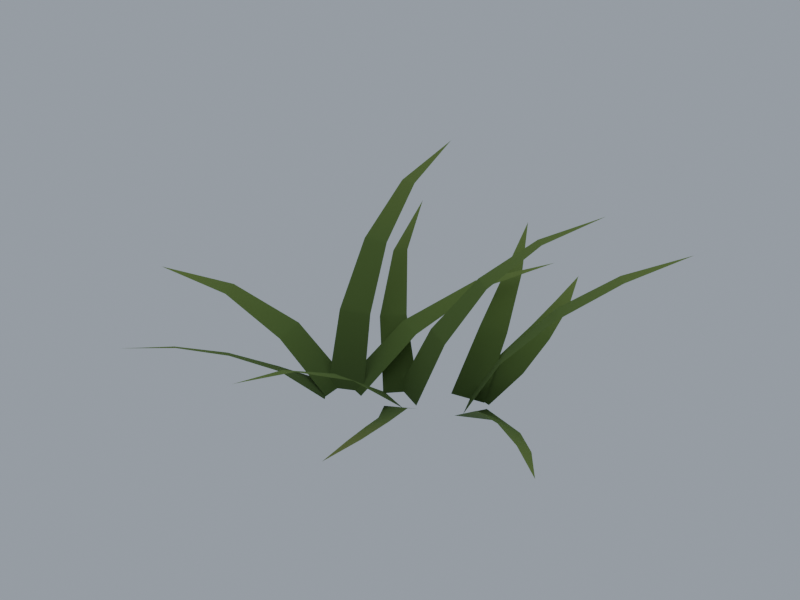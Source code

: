 # Source: grass_short_C.blend  (saved by Blender 5.2.45; exported with 4.5.12 LTS)
import bpy
from mathutils import Matrix  # noqa: F401  (used for matrix-valued properties, if any)

bpy.ops.wm.read_factory_settings(use_empty=True)
scene = bpy.context.scene
scene.name = 'Scene'

# ---- materials (node trees are filled in below, after node groups)
mat_m_foliage = bpy.data.materials.new('M_foliage')

# ---- material node trees
mat_m_foliage.use_nodes = True; mat_m_foliage.node_tree.nodes.clear()
_N = mat_m_foliage.node_tree.nodes; _L = mat_m_foliage.node_tree.links
n0 = _N.new('ShaderNodeBsdfPrincipled'); n0.name = 'Principled BSDF'; n0.location = (-200, 100)
n0.inputs[2].default_value = 0.9
n0.inputs[10].default_value = 0.005
n1 = _N.new('ShaderNodeOutputMaterial'); n1.name = 'Material Output'; n1.location = (200, 100)
n2 = _N.new('ShaderNodeVertexColor'); n2.name = 'Color Attribute'; n2.location = (0, 0)
n2.layer_name = 'Col'
_L.new(n0.outputs[0], n1.inputs[0])
_L.new(n2.outputs[0], n0.inputs[0])
n1.is_active_output = True

# ---- world
world_pv_world = bpy.data.worlds.new('PV_world'); scene.world = world_pv_world
world_pv_world.use_nodes = True; world_pv_world.node_tree.nodes.clear()
_N = world_pv_world.node_tree.nodes; _L = world_pv_world.node_tree.links
n0 = _N.new('ShaderNodeBackground'); n0.name = 'Background'; n0.location = (-200, 100)
n0.inputs[0].default_value = (0.55, 0.62, 0.72, 1.0)
n0.inputs[1].default_value = 0.6
n1 = _N.new('ShaderNodeOutputWorld'); n1.name = 'World Output'; n1.location = (200, 100)
_L.new(n0.outputs[0], n1.inputs[0])
n1.is_active_output = True

# ---- meshes
me_grass_short_c = bpy.data.meshes.new('grass_short_C')
me_grass_short_c.from_pydata([(-0.02914, -0.01306, 0.0), (-0.05499, -0.0261, 0.0), (-0.0446, 0.01363, 0.05212), (-0.06817, 0.003964, 0.05231), (-0.06009, 0.05196, 0.09561), (-0.07916, 0.04711, 0.09605), (-0.07188, 0.1011, 0.1283), (-0.08397, 0.09989, 0.1288), (-0.07841, 0.1582, 0.1487), (-0.04912, -0.008735, 0.0), (-0.04688, -0.03714, 0.0), (-0.09476, -0.01551, 0.03937), (-0.09411, -0.03772, 0.03429), (-0.1481, -0.03388, 0.06375), (-0.1448, -0.04618, 0.06056), (-0.1993, -0.064, 0.07465), (-0.0592, -0.01999, 0.0), (-0.04466, -0.04066, 0.0), (-0.08956, -0.04431, 0.01419), (-0.0741, -0.05841, 0.02172), (-0.1165, -0.07222, 0.02891), (-0.1037, -0.08198, 0.03498), (-0.14, -0.1045, 0.03989), (-0.1317, -0.1098, 0.04375), (-0.158, -0.1408, 0.04746), (-0.02626, -0.01927, 0.0), (-0.04966, -0.01126, 0.0), (-0.01201, 0.03047, 0.03834), (-0.03062, 0.03638, 0.04155), (0.01075, 0.08378, 0.06539), (0.0008838, 0.08915, 0.06717), (0.04291, 0.1388, 0.07745), (0.01527, -0.002691, 0.0), (-0.01231, 0.01013, 0.0), (0.0239, 0.02028, 0.04641), (0.0003717, 0.03302, 0.0465), (0.03889, 0.05071, 0.08607), (0.02228, 0.063, 0.08545), (0.06195, 0.08683, 0.1162), (0.05273, 0.09561, 0.1153), (0.09185, 0.1265, 0.1348), (-0.01612, -0.00295, 0.0), (0.009685, -0.0117, 0.0), (-0.02769, -0.04659, 0.03211), (-0.006343, -0.04945, 0.0355), (-0.03054, -0.09642, 0.05706), (-0.01832, -0.0961, 0.05985), (-0.02328, -0.149, 0.07298), (-0.00362, -0.01827, 0.0), (0.01904, -0.005095, 0.0), (0.01714, -0.04897, 0.01322), (0.03414, -0.03606, 0.02198), (0.03319, -0.0804, 0.02861), (0.04795, -0.07268, 0.03496), (0.04697, -0.1148, 0.04062), (0.05684, -0.1115, 0.04421), (0.05918, -0.1516, 0.04941), (0.002956, 0.01477, 0.0), (-0.01579, -0.005218, 0.0), (-0.03283, 0.04399, 0.0436), (-0.05089, 0.03203, 0.04023), (-0.06704, 0.08632, 0.07547), (-0.07852, 0.0818, 0.07288), (-0.09437, 0.1405, 0.09568), (0.04974, 0.01047, 0.0), (0.03778, 0.03824, 0.0), (0.07293, 0.02245, 0.04671), (0.06244, 0.04687, 0.04532), (0.1045, 0.04422, 0.08487), (0.09354, 0.0616, 0.08412), (0.1386, 0.07488, 0.1133), (0.1303, 0.08452, 0.1132), (0.1704, 0.1144, 0.1305), (0.05259, 0.03375, 0.0), (0.02502, 0.02808, 0.0), (0.0401, 0.07952, 0.03699), (0.01908, 0.07195, 0.03977), (0.01942, 0.1282, 0.06624), (0.007907, 0.1227, 0.0685), (-0.00932, 0.1774, 0.08593), (0.05719, 0.0334, 0.0), (0.03109, 0.03935, 0.0), (0.06254, 0.07039, 0.01275), (0.04099, 0.06921, 0.02222), (0.06247, 0.1068, 0.02798), (0.04622, 0.104, 0.03571), (0.05625, 0.1435, 0.04046), (0.04658, 0.1407, 0.04546), (0.04276, 0.1788, 0.05076), (0.04573, 0.005007, 0.0), (0.05912, 0.0281, 0.0), (0.07538, -0.00847, 0.02314), (0.09037, 0.006275, 0.01265), (0.1071, -0.02811, 0.03565), (0.119, -0.01713, 0.02735), (0.1383, -0.05104, 0.04321), (0.1458, -0.04449, 0.03804), (0.1692, -0.07611, 0.04514)], [], [(0, 2, 3, 1), (2, 4, 5, 3), (4, 6, 7, 5), (7, 6, 8), (9, 11, 12, 10), (11, 13, 14, 12), (14, 13, 15), (16, 18, 19, 17), (18, 20, 21, 19), (20, 22, 23, 21), (23, 22, 24), (25, 27, 28, 26), (27, 29, 30, 28), (30, 29, 31), (32, 34, 35, 33), (34, 36, 37, 35), (36, 38, 39, 37), (39, 38, 40), (41, 43, 44, 42), (43, 45, 46, 44), (46, 45, 47), (48, 50, 51, 49), (50, 52, 53, 51), (52, 54, 55, 53), (55, 54, 56), (57, 59, 60, 58), (59, 61, 62, 60), (62, 61, 63), (64, 66, 67, 65), (66, 68, 69, 67), (68, 70, 71, 69), (71, 70, 72), (73, 75, 76, 74), (75, 77, 78, 76), (78, 77, 79), (80, 82, 83, 81), (82, 84, 85, 83), (84, 86, 87, 85), (87, 86, 88), (89, 91, 92, 90), (91, 93, 94, 92), (93, 95, 96, 94), (96, 95, 97)])
me_grass_short_c.polygons.foreach_set('use_smooth', [True] * 43)
_uv = me_grass_short_c.uv_layers.new(name='UVMap')
_uv.uv.foreach_set('vector', [0.005498, 0.7204, 0.03459, 0.5495, 0.1129, 0.5556, 0.09383, 0.7332, 0.03459, 0.5495, 0.04985, 0.3674, 0.1102, 0.3648, 0.1129, 0.5556, 0.04985, 0.3674, 0.04079, 0.1825, 0.07719, 0.176, 0.1102, 0.3648, 0.07719, 0.176, 0.04079, 0.1825, 0.005498, 0.005498, 0.5693, 0.5219, 0.5376, 0.352, 0.6028, 0.3551, 0.6413, 0.5245, 0.5376, 0.352, 0.5635, 0.1707, 0.5992, 0.1813, 0.6028, 0.3551, 0.5992, 0.1813, 0.5635, 0.1707, 0.6413, 0.005498, 0.8466, 0.9643, 0.8432, 0.8369, 0.9117, 0.8365, 0.9183, 0.9562, 0.8432, 0.8369, 0.8547, 0.7095, 0.9075, 0.713, 0.9117, 0.8365, 0.8547, 0.7095, 0.8783, 0.5848, 0.9106, 0.5893, 0.9075, 0.713, 0.9106, 0.5893, 0.8783, 0.5848, 0.9183, 0.4674, 0.2267, 0.5882, 0.2654, 0.3945, 0.3239, 0.3969, 0.2954, 0.5954, 0.2654, 0.3945, 0.2681, 0.1974, 0.3005, 0.1929, 0.3239, 0.3969, 0.3005, 0.1929, 0.2681, 0.1974, 0.2267, 0.005498, 0.3349, 0.6259, 0.3438, 0.4757, 0.4221, 0.4842, 0.4221, 0.64, 0.3438, 0.4757, 0.3582, 0.3173, 0.4208, 0.3187, 0.4221, 0.4842, 0.3582, 0.3173, 0.3716, 0.1572, 0.4109, 0.1557, 0.4208, 0.3187, 0.4109, 0.1557, 0.3716, 0.1572, 0.3832, 0.005498, 0.7495, 0.5025, 0.7492, 0.3341, 0.8163, 0.3354, 0.8322, 0.4953, 0.7492, 0.3341, 0.7762, 0.1641, 0.8138, 0.1691, 0.8163, 0.3354, 0.8138, 0.1691, 0.7762, 0.1641, 0.8322, 0.005498, 0.4331, 0.7196, 0.4426, 0.5989, 0.5005, 0.5953, 0.5121, 0.7196, 0.6523, 0.6711, 0.6686, 0.5629, 0.7185, 0.5534, 0.7185, 0.6698, 0.5376, 0.7742, 0.5403, 0.6551, 0.5706, 0.6487, 0.5851, 0.7706, 0.5706, 0.6487, 0.5403, 0.6551, 0.5376, 0.5355, 0.4331, 0.5747, 0.4591, 0.3826, 0.5266, 0.384, 0.5148, 0.5843, 0.4591, 0.3826, 0.4629, 0.1894, 0.5007, 0.1852, 0.5266, 0.384, 0.5007, 0.1852, 0.4629, 0.1894, 0.4331, 0.005498, 0.1239, 0.6318, 0.1246, 0.4743, 0.2051, 0.4708, 0.2157, 0.6245, 0.1246, 0.4743, 0.1353, 0.3079, 0.1984, 0.3116, 0.2051, 0.4708, 0.1353, 0.3079, 0.1631, 0.1476, 0.2018, 0.1532, 0.1984, 0.3116, 0.2018, 0.1532, 0.1631, 0.1476, 0.2157, 0.005498, 0.6523, 0.5424, 0.6618, 0.3572, 0.7311, 0.3598, 0.7382, 0.5423, 0.6618, 0.3572, 0.6901, 0.1751, 0.7294, 0.1783, 0.7311, 0.3598, 0.7294, 0.1783, 0.6901, 0.1751, 0.7382, 0.005498, 0.8504, 0.4564, 0.8432, 0.3381, 0.9153, 0.3348, 0.9269, 0.4525, 0.8432, 0.3381, 0.8541, 0.2194, 0.9092, 0.2209, 0.9153, 0.3348, 0.8541, 0.2194, 0.8807, 0.1072, 0.914, 0.1104, 0.9092, 0.2209, 0.914, 0.1104, 0.8807, 0.1072, 0.9269, 0.005498, 0.7492, 0.9897, 0.7493, 0.8745, 0.821, 0.8708, 0.8253, 0.9945, 0.7493, 0.8745, 0.751, 0.7532, 0.8062, 0.7492, 0.821, 0.8708, 0.751, 0.7532, 0.7498, 0.6322, 0.7838, 0.6289, 0.8062, 0.7492, 0.7838, 0.6289, 0.7498, 0.6322, 0.7492, 0.5135])
_uv.active_render = True
_uv = me_grass_short_c.uv_layers.new(name='UVData')
_uv.uv.foreach_set('vector', [0.78, 0.1649, 0.8763, 0.1649, 0.8763, 0.1649, 0.78, 0.1649, 0.8763, 0.1649, 0.945, 0.1649, 0.945, 0.1649, 0.8763, 0.1649, 0.945, 0.1649, 0.9862, 0.1649, 0.9862, 0.1649, 0.945, 0.1649, 0.9862, 0.1649, 0.9862, 0.1649, 1.0, 0.1649, 0.78, 0.8272, 0.9022, 0.8272, 0.9022, 0.8272, 0.78, 0.8272, 0.9022, 0.8272, 0.9756, 0.8272, 0.9756, 0.8272, 0.9022, 0.8272, 0.9756, 0.8272, 0.9756, 0.8272, 1.0, 0.8272, 0.78, 0.8517, 0.8763, 0.8517, 0.8763, 0.8517, 0.78, 0.8517, 0.8763, 0.8517, 0.945, 0.8517, 0.945, 0.8517, 0.8763, 0.8517, 0.945, 0.8517, 0.9862, 0.8517, 0.9862, 0.8517, 0.945, 0.8517, 0.9862, 0.8517, 0.9862, 0.8517, 1.0, 0.8517, 0.78, 0.133, 0.9022, 0.133, 0.9022, 0.133, 0.78, 0.133, 0.9022, 0.133, 0.9756, 0.133, 0.9756, 0.133, 0.9022, 0.133, 0.9756, 0.133, 0.9756, 0.133, 1.0, 0.133, 0.78, 0.1822, 0.8763, 0.1822, 0.8763, 0.1822, 0.78, 0.1822, 0.8763, 0.1822, 0.945, 0.1822, 0.945, 0.1822, 0.8763, 0.1822, 0.945, 0.1822, 0.9862, 0.1822, 0.9862, 0.1822, 0.945, 0.1822, 0.9862, 0.1822, 0.9862, 0.1822, 1.0, 0.1822, 0.78, 0.374, 0.9022, 0.374, 0.9022, 0.374, 0.78, 0.374, 0.9022, 0.374, 0.9756, 0.374, 0.9756, 0.374, 0.9022, 0.374, 0.9756, 0.374, 0.9756, 0.374, 1.0, 0.374, 0.78, 0.5072, 0.8763, 0.5072, 0.8763, 0.5072, 0.78, 0.5072, 0.8763, 0.5072, 0.945, 0.5072, 0.945, 0.5072, 0.8763, 0.5072, 0.945, 0.5072, 0.9862, 0.5072, 0.9862, 0.5072, 0.945, 0.5072, 0.9862, 0.5072, 0.9862, 0.5072, 1.0, 0.5072, 0.78, 0.8993, 0.9022, 0.8993, 0.9022, 0.8993, 0.78, 0.8993, 0.9022, 0.8993, 0.9756, 0.8993, 0.9756, 0.8993, 0.9022, 0.8993, 0.9756, 0.8993, 0.9756, 0.8993, 1.0, 0.8993, 0.78, 0.9388, 0.8763, 0.9388, 0.8763, 0.9388, 0.78, 0.9388, 0.8763, 0.9388, 0.945, 0.9388, 0.945, 0.9388, 0.8763, 0.9388, 0.945, 0.9388, 0.9862, 0.9388, 0.9862, 0.9388, 0.945, 0.9388, 0.9862, 0.9388, 0.9862, 0.9388, 1.0, 0.9388, 0.78, 0.7629, 0.9022, 0.7629, 0.9022, 0.7629, 0.78, 0.7629, 0.9022, 0.7629, 0.9756, 0.7629, 0.9756, 0.7629, 0.9022, 0.7629, 0.9756, 0.7629, 0.9756, 0.7629, 1.0, 0.7629, 0.78, 0.4837, 0.8763, 0.4837, 0.8763, 0.4837, 0.78, 0.4837, 0.8763, 0.4837, 0.945, 0.4837, 0.945, 0.4837, 0.8763, 0.4837, 0.945, 0.4837, 0.9862, 0.4837, 0.9862, 0.4837, 0.945, 0.4837, 0.9862, 0.4837, 0.9862, 0.4837, 1.0, 0.4837, 0.78, 0.1861, 0.8763, 0.1861, 0.8763, 0.1861, 0.78, 0.1861, 0.8763, 0.1861, 0.945, 0.1861, 0.945, 0.1861, 0.8763, 0.1861, 0.945, 0.1861, 0.9862, 0.1861, 0.9862, 0.1861, 0.945, 0.1861, 0.9862, 0.1861, 0.9862, 0.1861, 1.0, 0.1861])
_ca = me_grass_short_c.color_attributes.new('Col', 'FLOAT_COLOR', 'CORNER')
_ca.data.foreach_set('color', [0.07454, 0.1374, 0.02605, 0.0, 0.1177, 0.2008, 0.03936, 0.125, 0.1177, 0.2008, 0.03936, 0.125, 0.07454, 0.1374, 0.02605, 0.0, 0.1177, 0.2008, 0.03936, 0.125, 0.1508, 0.2484, 0.04943, 0.3536, 0.1508, 0.2484, 0.04943, 0.3536, 0.1177, 0.2008, 0.03936, 0.125, 0.1508, 0.2484, 0.04943, 0.3536, 0.2018, 0.302, 0.06237, 0.6495, 0.2018, 0.302, 0.06237, 0.6495, 0.1508, 0.2484, 0.04943, 0.3536, 0.2018, 0.302, 0.06237, 0.6495, 0.2018, 0.302, 0.06237, 0.6495, 0.2423, 0.3445, 0.07263, 1.0, 0.08083, 0.149, 0.02825, 0.0, 0.1478, 0.2473, 0.04888, 0.1925, 0.1478, 0.2473, 0.04888, 0.1925, 0.08083, 0.149, 0.02825, 0.0, 0.1478, 0.2473, 0.04888, 0.1925, 0.1961, 0.3035, 0.06185, 0.5443, 0.1961, 0.3035, 0.06185, 0.5443, 0.1478, 0.2473, 0.04888, 0.1925, 0.1961, 0.3035, 0.06185, 0.5443, 0.1961, 0.3035, 0.06185, 0.5443, 0.2628, 0.3735, 0.07877, 1.0, 0.07294, 0.1345, 0.02549, 0.0, 0.1152, 0.1965, 0.03851, 0.125, 0.1152, 0.1965, 0.03851, 0.125, 0.07294, 0.1345, 0.02549, 0.0, 0.1152, 0.1965, 0.03851, 0.125, 0.1476, 0.2431, 0.04837, 0.3536, 0.1476, 0.2431, 0.04837, 0.3536, 0.1152, 0.1965, 0.03851, 0.125, 0.1476, 0.2431, 0.04837, 0.3536, 0.1975, 0.2955, 0.06103, 0.6495, 0.1975, 0.2955, 0.06103, 0.6495, 0.1476, 0.2431, 0.04837, 0.3536, 0.1975, 0.2955, 0.06103, 0.6495, 0.1975, 0.2955, 0.06103, 0.6495, 0.2371, 0.3371, 0.07108, 1.0, 0.08349, 0.1539, 0.02917, 0.0, 0.1527, 0.2554, 0.05048, 0.1925, 0.1527, 0.2554, 0.05048, 0.1925, 0.08349, 0.1539, 0.02917, 0.0, 0.1527, 0.2554, 0.05048, 0.1925, 0.2025, 0.3135, 0.06388, 0.5443, 0.2025, 0.3135, 0.06388, 0.5443, 0.1527, 0.2554, 0.05048, 0.1925, 0.2025, 0.3135, 0.06388, 0.5443, 0.2025, 0.3135, 0.06388, 0.5443, 0.2714, 0.3858, 0.08135, 1.0, 0.07902, 0.1457, 0.02761, 0.0, 0.1248, 0.2129, 0.04172, 0.125, 0.1248, 0.2129, 0.04172, 0.125, 0.07902, 0.1457, 0.02761, 0.0, 0.1248, 0.2129, 0.04172, 0.125, 0.1599, 0.2634, 0.0524, 0.3536, 0.1599, 0.2634, 0.0524, 0.3536, 0.1248, 0.2129, 0.04172, 0.125, 0.1599, 0.2634, 0.0524, 0.3536, 0.214, 0.3201, 0.06612, 0.6495, 0.214, 0.3201, 0.06612, 0.6495, 0.1599, 0.2634, 0.0524, 0.3536, 0.214, 0.3201, 0.06612, 0.6495, 0.214, 0.3201, 0.06612, 0.6495, 0.2569, 0.3652, 0.077, 1.0, 0.08115, 0.1496, 0.02835, 0.0, 0.1484, 0.2482, 0.04906, 0.1925, 0.1484, 0.2482, 0.04906, 0.1925, 0.08115, 0.1496, 0.02835, 0.0, 0.1484, 0.2482, 0.04906, 0.1925, 0.1968, 0.3047, 0.06209, 0.5443, 0.1968, 0.3047, 0.06209, 0.5443, 0.1484, 0.2482, 0.04906, 0.1925, 0.1968, 0.3047, 0.06209, 0.5443, 0.1968, 0.3047, 0.06209, 0.5443, 0.2638, 0.375, 0.07907, 1.0, 0.07321, 0.135, 0.02558, 0.0, 0.1156, 0.1972, 0.03866, 0.125, 0.1156, 0.1972, 0.03866, 0.125, 0.07321, 0.135, 0.02558, 0.0, 0.1156, 0.1972, 0.03866, 0.125, 0.1641, 0.2473, 0.05141, 0.3536, 0.1641, 0.2473, 0.05141, 0.3536, 0.1156, 0.1972, 0.03866, 0.125, 0.1641, 0.2473, 0.05141, 0.3536, 0.2312, 0.2928, 0.06623, 0.6495, 0.2312, 0.2928, 0.06623, 0.6495, 0.1641, 0.2473, 0.05141, 0.3536, 0.2312, 0.2928, 0.06623, 0.6495, 0.2312, 0.2928, 0.06623, 0.6495, 0.269, 0.319, 0.07462, 1.0, 0.07598, 0.1401, 0.02655, 0.0, 0.1389, 0.2324, 0.04594, 0.1925, 0.1389, 0.2324, 0.04594, 0.1925, 0.07598, 0.1401, 0.02655, 0.0, 0.1389, 0.2324, 0.04594, 0.1925, 0.1843, 0.2853, 0.05813, 0.5443, 0.1843, 0.2853, 0.05813, 0.5443, 0.1389, 0.2324, 0.04594, 0.1925, 0.1843, 0.2853, 0.05813, 0.5443, 0.1843, 0.2853, 0.05813, 0.5443, 0.247, 0.3511, 0.07403, 1.0, 0.08085, 0.149, 0.02825, 0.0, 0.1277, 0.2178, 0.04269, 0.125, 0.1277, 0.2178, 0.04269, 0.125, 0.08085, 0.149, 0.02825, 0.0, 0.1277, 0.2178, 0.04269, 0.125, 0.1636, 0.2694, 0.05361, 0.3536, 0.1636, 0.2694, 0.05361, 0.3536, 0.1277, 0.2178, 0.04269, 0.125, 0.1636, 0.2694, 0.05361, 0.3536, 0.2189, 0.3275, 0.06765, 0.6495, 0.2189, 0.3275, 0.06765, 0.6495, 0.1636, 0.2694, 0.05361, 0.3536, 0.2189, 0.3275, 0.06765, 0.6495, 0.2189, 0.3275, 0.06765, 0.6495, 0.2628, 0.3736, 0.07878, 1.0, 0.07759, 0.143, 0.02711, 0.0, 0.1419, 0.2373, 0.04691, 0.1925, 0.1419, 0.2373, 0.04691, 0.1925, 0.07759, 0.143, 0.02711, 0.0, 0.1419, 0.2373, 0.04691, 0.1925, 0.1882, 0.2913, 0.05937, 0.5443, 0.1882, 0.2913, 0.05937, 0.5443, 0.1419, 0.2373, 0.04691, 0.1925, 0.1882, 0.2913, 0.05937, 0.5443, 0.1882, 0.2913, 0.05937, 0.5443, 0.2522, 0.3585, 0.0756, 1.0, 0.0806, 0.1486, 0.02816, 0.0, 0.1273, 0.2171, 0.04256, 0.125, 0.1273, 0.2171, 0.04256, 0.125, 0.0806, 0.1486, 0.02816, 0.0, 0.1273, 0.2171, 0.04256, 0.125, 0.1631, 0.2686, 0.05345, 0.3536, 0.1631, 0.2686, 0.05345, 0.3536, 0.1273, 0.2171, 0.04256, 0.125, 0.1631, 0.2686, 0.05345, 0.3536, 0.2183, 0.3265, 0.06744, 0.6495, 0.2183, 0.3265, 0.06744, 0.6495, 0.1631, 0.2686, 0.05345, 0.3536, 0.2183, 0.3265, 0.06744, 0.6495, 0.2183, 0.3265, 0.06744, 0.6495, 0.262, 0.3725, 0.07854, 1.0, 0.07536, 0.1389, 0.02633, 0.0, 0.119, 0.203, 0.03979, 0.125, 0.119, 0.203, 0.03979, 0.125, 0.07536, 0.1389, 0.02633, 0.0, 0.119, 0.203, 0.03979, 0.125, 0.1525, 0.2512, 0.04997, 0.3536, 0.1525, 0.2512, 0.04997, 0.3536, 0.119, 0.203, 0.03979, 0.125, 0.1525, 0.2512, 0.04997, 0.3536, 0.2041, 0.3053, 0.06305, 0.6495, 0.2041, 0.3053, 0.06305, 0.6495, 0.1525, 0.2512, 0.04997, 0.3536, 0.2041, 0.3053, 0.06305, 0.6495, 0.2041, 0.3053, 0.06305, 0.6495, 0.245, 0.3482, 0.07343, 1.0])
me_grass_short_c.materials.append(mat_m_foliage)
me_grass_short_c.update()
me_grass_short_c.normals_split_custom_set([tuple(v) for v in zip(*[iter([0.1203, -0.2604, 0.958, 0.1021, -0.2375, 0.966, 0.09859, -0.2389, 0.966, 0.1203, -0.2604, 0.958, 0.1021, -0.2375, 0.966, 0.05814, -0.1893, 0.9802, 0.05813, -0.1894, 0.9802, 0.09859, -0.2389, 0.966, 0.05814, -0.1893, 0.9802, 0.03088, -0.131, 0.9909, 0.03088, -0.1309, 0.9909, 0.05813, -0.1894, 0.9802, 0.03088, -0.1309, 0.9909, 0.03088, -0.131, 0.9909, 0.02216, -0.09949, 0.9948, 0.1961, -0.01344, 0.9805, 0.1703, -0.03117, 0.9849, 0.1703, -0.03119, 0.9849, 0.1961, -0.01343, 0.9805, 0.1703, -0.03117, 0.9849, 0.1171, -0.04955, 0.9919, 0.1171, -0.04955, 0.9919, 0.1703, -0.03119, 0.9849, 0.1171, -0.04955, 0.9919, 0.1171, -0.04955, 0.9919, 0.09047, -0.05044, 0.9946, 0.07564, 0.1241, 0.9894, 0.03658, 0.138, 0.9898, 0.0366, 0.138, 0.9898, 0.07567, 0.1241, 0.9894, 0.03658, 0.138, 0.9898, -0.02182, 0.1379, 0.9902, -0.02184, 0.138, 0.9902, 0.0366, 0.138, 0.9898, -0.02182, 0.1379, 0.9902, -0.05565, 0.1098, 0.9924, -0.05565, 0.1098, 0.9924, -0.02184, 0.138, 0.9902, -0.05565, 0.1098, 0.9924, -0.05565, 0.1098, 0.9924, -0.07061, 0.09368, 0.9931, -0.04349, -0.1884, 0.9811, -0.02413, -0.1619, 0.9865, -0.0241, -0.1619, 0.9865, -0.04346, -0.1884, 0.9811, -0.02413, -0.1619, 0.9865, 0.004409, -0.1035, 0.9946, 0.004409, -0.1035, 0.9946, -0.0241, -0.1619, 0.9865, 0.004409, -0.1035, 0.9946, 0.004409, -0.1035, 0.9946, 0.0136, -0.07213, 0.9973, -0.1332, -0.2668, 0.9545, -0.1319, -0.2354, 0.9629, -0.132, -0.2354, 0.9629, -0.1331, -0.2668, 0.9545, -0.1319, -0.2354, 0.9629, -0.126, -0.1666, 0.9779, -0.126, -0.1666, 0.9779, -0.132, -0.2354, 0.9629, -0.126, -0.1666, 0.9779, -0.1064, -0.09737, 0.9895, -0.1064, -0.09733, 0.9895, -0.126, -0.1666, 0.9779, -0.1064, -0.09733, 0.9895, -0.1064, -0.09737, 0.9895, -0.09064, -0.06466, 0.9938, 0.03012, 0.1942, 0.9805, -0.004752, 0.1701, 0.9854, -0.004758, 0.1701, 0.9854, 0.03013, 0.1942, 0.9805, -0.004752, 0.1701, 0.9854, -0.05354, 0.111, 0.9924, -0.05352, 0.111, 0.9924, -0.004758, 0.1701, 0.9854, -0.05352, 0.111, 0.9924, -0.05354, 0.111, 0.9924, -0.06739, 0.07735, 0.9947, -0.117, 0.08681, 0.9893, -0.1359, 0.06519, 0.9886, -0.1359, 0.06518, 0.9886, -0.117, 0.08684, 0.9893, -0.1359, 0.06519, 0.9886, -0.1415, 0.04154, 0.9891, -0.1415, 0.04153, 0.9891, -0.1359, 0.06518, 0.9886, -0.1415, 0.04154, 0.9891, -0.1208, 0.03502, 0.9921, -0.1209, 0.035, 0.9921, -0.1415, 0.04153, 0.9891, -0.1209, 0.035, 0.9921, -0.1208, 0.03502, 0.9921, -0.1126, 0.02992, 0.9932, 0.1241, -0.1682, 0.9779, 0.08036, -0.1655, 0.9829, 0.08036, -0.1655, 0.9829, 0.1242, -0.1681, 0.9779, 0.08036, -0.1655, 0.9829, 0.00854, -0.1379, 0.9904, 0.008558, -0.1379, 0.9904, 0.08036, -0.1655, 0.9829, 0.008558, -0.1379, 0.9904, 0.00854, -0.1379, 0.9904, -0.0187, -0.1145, 0.9932, -0.2719, -0.1125, 0.9557, -0.2434, -0.1058, 0.9642, -0.2433, -0.1059, 0.9641, -0.2719, -0.1125, 0.9557, -0.2434, -0.1058, 0.9642, -0.1779, -0.09601, 0.9793, -0.1779, -0.09605, 0.9794, -0.2433, -0.1059, 0.9641, -0.1779, -0.09601, 0.9793, -0.1095, -0.07824, 0.9909, -0.1094, -0.07824, 0.9909, -0.1779, -0.09605, 0.9794, -0.1094, -0.07824, 0.9909, -0.1095, -0.07824, 0.9909, -0.07692, -0.06328, 0.995, 0.06645, -0.193, 0.9789, 0.07978, -0.1601, 0.9839, 0.07979, -0.1601, 0.9839, 0.06647, -0.193, 0.9789, 0.07978, -0.1601, 0.9839, 0.08938, -0.09506, 0.9915, 0.08939, -0.0951, 0.9914, 0.07979, -0.1601, 0.9839, 0.08939, -0.0951, 0.9914, 0.08938, -0.09506, 0.9915, 0.0861, -0.0637, 0.9942, 0.03831, -0.1488, 0.9881, 0.08475, -0.1327, 0.9875, 0.08473, -0.1328, 0.9875, 0.03828, -0.1488, 0.9881, 0.08475, -0.1327, 0.9875, 0.1377, -0.09139, 0.9862, 0.1377, -0.09138, 0.9862, 0.08473, -0.1328, 0.9875, 0.1377, -0.09139, 0.9862, 0.1459, -0.04583, 0.9882, 0.1459, -0.04581, 0.9882, 0.1377, -0.09138, 0.9862, 0.1459, -0.04581, 0.9882, 0.1459, -0.04583, 0.9882, 0.1463, -0.02291, 0.989, -0.07946, 0.1337, 0.9878, -0.03515, 0.1568, 0.987, -0.03515, 0.1568, 0.987, -0.07949, 0.1337, 0.9878, -0.03515, 0.1568, 0.987, 0.02918, 0.1644, 0.986, 0.02916, 0.1645, 0.986, -0.03515, 0.1568, 0.987, 0.02918, 0.1644, 0.986, 0.06469, 0.1365, 0.9885, 0.06468, 0.1365, 0.9885, 0.02916, 0.1645, 0.986, 0.06468, 0.1365, 0.9885, 0.06469, 0.1365, 0.9885, 0.08129, 0.121, 0.9893])] * 3)])

# ---- objects
ob_grass_short_c = bpy.data.objects.new('grass_short_C', me_grass_short_c)

# ---- transforms, parenting, visibility, modifiers, constraints
ob_grass_short_c.location = (0.0, 0.0, 0.0)

# ---- collection membership
scene.collection.objects.link(ob_grass_short_c)

# ---- scene / render settings (as saved in the file)
scene.frame_start = 1; scene.frame_end = 250; scene.frame_set(1)
scene.render.engine = 'BLENDER_EEVEE_NEXT'
scene.render.resolution_x = 960
scene.render.resolution_y = 720
scene.render.bake_bias = 0.0
scene.render.bake_samples = 0
scene.render.compositor_device = 'GPU'
scene.eevee.use_volume_custom_range = False
scene.eevee.fast_gi_thickness_near = 0.1
scene.eevee.fast_gi_thickness_far = 0.0
scene.eevee.ray_tracing_options.screen_trace_thickness = 0.1
bpy.context.view_layer.update()

# ---- added for rendering (the .blend has no active camera): camera
cam_auto = bpy.data.cameras.new('AutoCamera')
cam_auto.lens = 50.0
cam_auto.sensor_width = 36.0
cam_auto.clip_end = 1000.0
ob_auto_camera = bpy.data.objects.new('AutoCamera', cam_auto)
scene.collection.objects.link(ob_auto_camera)
ob_auto_camera.location = (0.46446, -0.561116, 0.457471)
ob_auto_camera.rotation_euler = (1.09748, -7.21219e-08, 0.694738)
scene.camera = ob_auto_camera
bpy.context.view_layer.update()
